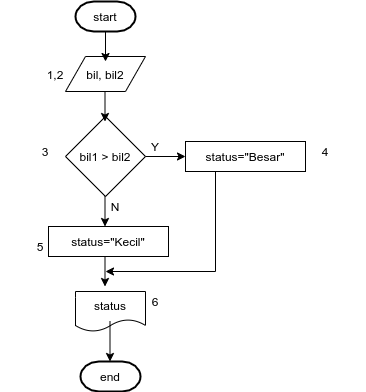

The diagram above was exported from draw.io. Its source (the exported page's mxGraphModel, read from the mxfile embedded in the PNG):
<mxGraphModel dx="796" dy="1562" grid="1" gridSize="10" guides="1" tooltips="1" connect="1" arrows="1" fold="1" page="1" pageScale="1" pageWidth="850" pageHeight="1100" math="0" shadow="0">
  <root>
    <mxCell id="0" />
    <mxCell id="1" parent="0" />
    <mxCell id="k2KAOG06hcuYdkftZ0za-31" value="bil, bil2" style="shape=parallelogram;perimeter=parallelogramPerimeter;whiteSpace=wrap;html=1;fixedSize=1;" vertex="1" parent="1">
      <mxGeometry x="340" y="45" width="80" height="35" as="geometry" />
    </mxCell>
    <mxCell id="k2KAOG06hcuYdkftZ0za-32" value="" style="edgeStyle=orthogonalEdgeStyle;rounded=0;orthogonalLoop=1;jettySize=auto;html=1;" edge="1" parent="1">
      <mxGeometry relative="1" as="geometry">
        <mxPoint x="380" y="50" as="targetPoint" />
        <mxPoint x="380" y="20" as="sourcePoint" />
      </mxGeometry>
    </mxCell>
    <mxCell id="k2KAOG06hcuYdkftZ0za-33" value="start" style="strokeWidth=2;html=1;shape=mxgraph.flowchart.terminator;whiteSpace=wrap;" vertex="1" parent="1">
      <mxGeometry x="350" y="-10" width="60" height="30" as="geometry" />
    </mxCell>
    <mxCell id="k2KAOG06hcuYdkftZ0za-34" value="bil1 &amp;gt; bil2" style="rhombus;whiteSpace=wrap;html=1;" vertex="1" parent="1">
      <mxGeometry x="340" y="105" width="80" height="80" as="geometry" />
    </mxCell>
    <mxCell id="k2KAOG06hcuYdkftZ0za-35" value="" style="edgeStyle=orthogonalEdgeStyle;rounded=0;orthogonalLoop=1;jettySize=auto;html=1;" edge="1" parent="1">
      <mxGeometry relative="1" as="geometry">
        <mxPoint x="379.5" y="110" as="targetPoint" />
        <mxPoint x="379.5" y="80" as="sourcePoint" />
      </mxGeometry>
    </mxCell>
    <mxCell id="k2KAOG06hcuYdkftZ0za-37" value="" style="endArrow=classic;html=1;entryX=0;entryY=0.5;entryDx=0;entryDy=0;exitX=1;exitY=0.5;exitDx=0;exitDy=0;" edge="1" parent="1" source="k2KAOG06hcuYdkftZ0za-34">
      <mxGeometry width="50" height="50" relative="1" as="geometry">
        <mxPoint x="410" y="155" as="sourcePoint" />
        <mxPoint x="460" y="145" as="targetPoint" />
      </mxGeometry>
    </mxCell>
    <mxCell id="k2KAOG06hcuYdkftZ0za-38" value="" style="edgeStyle=orthogonalEdgeStyle;rounded=0;orthogonalLoop=1;jettySize=auto;html=1;" edge="1" parent="1">
      <mxGeometry relative="1" as="geometry">
        <mxPoint x="379.5" y="215" as="targetPoint" />
        <mxPoint x="379.5" y="185" as="sourcePoint" />
      </mxGeometry>
    </mxCell>
    <mxCell id="k2KAOG06hcuYdkftZ0za-39" value="status" style="shape=document;whiteSpace=wrap;html=1;boundedLbl=1;" vertex="1" parent="1">
      <mxGeometry x="350" y="280" width="70" height="40" as="geometry" />
    </mxCell>
    <mxCell id="k2KAOG06hcuYdkftZ0za-40" value="end" style="strokeWidth=2;html=1;shape=mxgraph.flowchart.terminator;whiteSpace=wrap;" vertex="1" parent="1">
      <mxGeometry x="355" y="350" width="60" height="30" as="geometry" />
    </mxCell>
    <mxCell id="k2KAOG06hcuYdkftZ0za-41" value="" style="endArrow=classic;html=1;" edge="1" parent="1">
      <mxGeometry width="50" height="50" relative="1" as="geometry">
        <mxPoint x="384.5" y="310" as="sourcePoint" />
        <mxPoint x="384.5" y="350" as="targetPoint" />
      </mxGeometry>
    </mxCell>
    <mxCell id="k2KAOG06hcuYdkftZ0za-42" value="" style="edgeStyle=orthogonalEdgeStyle;rounded=0;orthogonalLoop=1;jettySize=auto;html=1;" edge="1" parent="1">
      <mxGeometry relative="1" as="geometry">
        <mxPoint x="380" y="260" as="targetPoint" />
        <mxPoint x="490" y="260" as="sourcePoint" />
      </mxGeometry>
    </mxCell>
    <mxCell id="k2KAOG06hcuYdkftZ0za-43" value="" style="endArrow=none;html=1;" edge="1" parent="1">
      <mxGeometry width="50" height="50" relative="1" as="geometry">
        <mxPoint x="490" y="260" as="sourcePoint" />
        <mxPoint x="490" y="160" as="targetPoint" />
      </mxGeometry>
    </mxCell>
    <mxCell id="k2KAOG06hcuYdkftZ0za-44" value="Y" style="text;html=1;strokeColor=none;fillColor=none;align=center;verticalAlign=middle;whiteSpace=wrap;rounded=0;" vertex="1" parent="1">
      <mxGeometry x="410" y="125" width="40" height="20" as="geometry" />
    </mxCell>
    <mxCell id="k2KAOG06hcuYdkftZ0za-45" value="N" style="text;html=1;strokeColor=none;fillColor=none;align=center;verticalAlign=middle;whiteSpace=wrap;rounded=0;" vertex="1" parent="1">
      <mxGeometry x="370" y="185" width="40" height="20" as="geometry" />
    </mxCell>
    <mxCell id="k2KAOG06hcuYdkftZ0za-46" value="status=&quot;Besar&quot;" style="rounded=0;whiteSpace=wrap;html=1;" vertex="1" parent="1">
      <mxGeometry x="460" y="130" width="120" height="30" as="geometry" />
    </mxCell>
    <mxCell id="k2KAOG06hcuYdkftZ0za-47" value="status=&quot;Kecil&quot;" style="rounded=0;whiteSpace=wrap;html=1;" vertex="1" parent="1">
      <mxGeometry x="323" y="215" width="120" height="30" as="geometry" />
    </mxCell>
    <mxCell id="k2KAOG06hcuYdkftZ0za-48" value="" style="edgeStyle=orthogonalEdgeStyle;rounded=0;orthogonalLoop=1;jettySize=auto;html=1;" edge="1" parent="1">
      <mxGeometry relative="1" as="geometry">
        <mxPoint x="379.5" y="275" as="targetPoint" />
        <mxPoint x="379.5" y="245" as="sourcePoint" />
      </mxGeometry>
    </mxCell>
    <mxCell id="k2KAOG06hcuYdkftZ0za-49" value="1,2" style="text;html=1;strokeColor=none;fillColor=none;align=center;verticalAlign=middle;whiteSpace=wrap;rounded=0;" vertex="1" parent="1">
      <mxGeometry x="290" y="52.5" width="80" height="20" as="geometry" />
    </mxCell>
    <mxCell id="k2KAOG06hcuYdkftZ0za-50" value="3" style="text;html=1;strokeColor=none;fillColor=none;align=center;verticalAlign=middle;whiteSpace=wrap;rounded=0;" vertex="1" parent="1">
      <mxGeometry x="280" y="130" width="80" height="20" as="geometry" />
    </mxCell>
    <mxCell id="k2KAOG06hcuYdkftZ0za-51" value="4" style="text;html=1;strokeColor=none;fillColor=none;align=center;verticalAlign=middle;whiteSpace=wrap;rounded=0;" vertex="1" parent="1">
      <mxGeometry x="560" y="130" width="80" height="20" as="geometry" />
    </mxCell>
    <mxCell id="k2KAOG06hcuYdkftZ0za-52" value="5" style="text;html=1;strokeColor=none;fillColor=none;align=center;verticalAlign=middle;whiteSpace=wrap;rounded=0;" vertex="1" parent="1">
      <mxGeometry x="275" y="225" width="80" height="20" as="geometry" />
    </mxCell>
    <mxCell id="k2KAOG06hcuYdkftZ0za-53" value="6" style="text;html=1;strokeColor=none;fillColor=none;align=center;verticalAlign=middle;whiteSpace=wrap;rounded=0;" vertex="1" parent="1">
      <mxGeometry x="390" y="280" width="80" height="20" as="geometry" />
    </mxCell>
  </root>
</mxGraphModel>